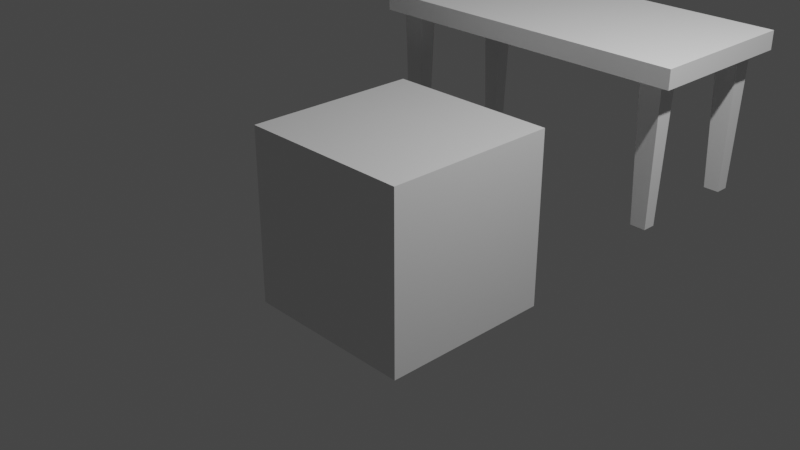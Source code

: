 # Source: bauti_blender.blend  (saved by Blender 3.5.10; exported with 4.5.12 LTS)
import bpy
from mathutils import Matrix  # noqa: F401  (used for matrix-valued properties, if any)

bpy.ops.wm.read_factory_settings(use_empty=True)
scene = bpy.context.scene
scene.name = 'Scene'

# ---- collections
col_collection = bpy.data.collections.new('Collection'); scene.collection.children.link(col_collection)

# ---- materials (node trees are filled in below, after node groups)
mat_material = bpy.data.materials.new('Material')
mat_material.alpha_threshold = 0.0
mat_material.use_transparent_shadow = False
mat_material.roughness = 0.5
mat_material.line_color = (0.0, 0.0, 0.0, 1.0)

# ---- material node trees
mat_material.use_nodes = True; mat_material.node_tree.nodes.clear()
_N = mat_material.node_tree.nodes; _L = mat_material.node_tree.links
n0 = _N.new('ShaderNodeOutputMaterial'); n0.name = 'Material Output'; n0.location = (300, 300)
n1 = _N.new('ShaderNodeBsdfPrincipled'); n1.name = 'Principled BSDF'; n1.location = (10, 300)
n1.distribution = 'GGX'
n1.subsurface_method = 'RANDOM_WALK_SKIN'
n1.inputs[3].default_value = 1.45
n1.inputs[27].default_value = (0.0, 0.0, 0.0, 1.0)
n1.inputs[28].default_value = 1.0
_L.new(n1.outputs[0], n0.inputs[0])
n0.is_active_output = True

# ---- world
world_world = bpy.data.worlds.new('World'); scene.world = world_world
world_world.use_nodes = True; world_world.node_tree.nodes.clear()
_N = world_world.node_tree.nodes; _L = world_world.node_tree.links
n0 = _N.new('ShaderNodeOutputWorld'); n0.name = 'World Output'; n0.location = (300, 300)
n1 = _N.new('ShaderNodeBackground'); n1.name = 'Background'; n1.location = (10, 300)
n1.inputs[0].default_value = (0.05088, 0.05088, 0.05088, 1.0)
_L.new(n1.outputs[0], n0.inputs[0])
n0.is_active_output = True
world_world.color = (0.05088, 0.05088, 0.05088)
world_world.use_sun_shadow = False
world_world.sun_shadow_jitter_overblur = 0.0

# ---- cameras
cam_camera = bpy.data.cameras.new('Camera')
cam_camera.clip_end = 100.0
cam_camera.ortho_scale = 7.314

# ---- lights
light_light = bpy.data.lights.new('Light', 'POINT')
light_light.transmission_factor = 0.0
light_light.energy = 1000.0
light_light.shadow_soft_size = 0.1
light_light.shadow_maximum_resolution = 0.006
light_light.use_absolute_resolution = True

# ---- meshes
me_cube = bpy.data.meshes.new('Cube')
me_cube.from_pydata([(1.0, 1.0, 1.0), (1.0, 1.0, -1.0), (1.0, -1.0, 1.0), (1.0, -1.0, -1.0), (-1.0, 1.0, 1.0), (-1.0, 1.0, -1.0), (-1.0, -1.0, 1.0), (-1.0, -1.0, -1.0)], [], [(0, 4, 6, 2), (3, 2, 6, 7), (7, 6, 4, 5), (5, 1, 3, 7), (1, 0, 2, 3), (5, 4, 0, 1)])
_uv = me_cube.uv_layers.new(name='UVMap')
_uv.uv.foreach_set('vector', [0.625, 0.5, 0.875, 0.5, 0.875, 0.75, 0.625, 0.75, 0.375, 0.75, 0.625, 0.75, 0.625, 1.0, 0.375, 1.0, 0.375, 0.0, 0.625, 0.0, 0.625, 0.25, 0.375, 0.25, 0.125, 0.5, 0.375, 0.5, 0.375, 0.75, 0.125, 0.75, 0.375, 0.5, 0.625, 0.5, 0.625, 0.75, 0.375, 0.75, 0.375, 0.25, 0.625, 0.25, 0.625, 0.5, 0.375, 0.5])
me_cube.materials.append(mat_material)
me_cube.use_mirror_vertex_groups = False
me_cube.update()
me_cube_001 = bpy.data.meshes.new('Cube.001')
me_cube_001.from_pydata([(-1.0, -1.0, -1.0), (-1.0, -1.0, 1.0), (-1.0, 1.0, -1.0), (-1.0, 1.0, 1.0), (1.0, -1.0, -1.0), (1.0, -1.0, 1.0), (1.0, 1.0, -1.0), (1.0, 1.0, 1.0)], [], [(0, 1, 3, 2), (2, 3, 7, 6), (6, 7, 5, 4), (4, 5, 1, 0), (2, 6, 4, 0), (7, 3, 1, 5)])
_uv = me_cube_001.uv_layers.new(name='UVMap')
_uv.uv.foreach_set('vector', [0.375, 0.0, 0.625, 0.0, 0.625, 0.25, 0.375, 0.25, 0.375, 0.25, 0.625, 0.25, 0.625, 0.5, 0.375, 0.5, 0.375, 0.5, 0.625, 0.5, 0.625, 0.75, 0.375, 0.75, 0.375, 0.75, 0.625, 0.75, 0.625, 1.0, 0.375, 1.0, 0.125, 0.5, 0.375, 0.5, 0.375, 0.75, 0.125, 0.75, 0.625, 0.5, 0.875, 0.5, 0.875, 0.75, 0.625, 0.75])
me_cube_001.update()
me_cube_002 = bpy.data.meshes.new('Cube.002')
me_cube_002.from_pydata([(-0.6831, -0.6831, -4.764), (-1.0, -1.0, 1.0), (-0.6831, 0.6831, -4.764), (-1.0, 1.0, 1.0), (0.6831, -0.6831, -4.764), (1.0, -1.0, 1.0), (0.6831, 0.6831, -4.764), (1.0, 1.0, 1.0)], [], [(0, 1, 3, 2), (2, 3, 7, 6), (6, 7, 5, 4), (4, 5, 1, 0), (2, 6, 4, 0), (7, 3, 1, 5)])
_uv = me_cube_002.uv_layers.new(name='UVMap')
_uv.uv.foreach_set('vector', [0.375, 0.0, 0.625, 0.0, 0.625, 0.25, 0.375, 0.25, 0.375, 0.25, 0.625, 0.25, 0.625, 0.5, 0.375, 0.5, 0.375, 0.5, 0.625, 0.5, 0.625, 0.75, 0.375, 0.75, 0.375, 0.75, 0.625, 0.75, 0.625, 1.0, 0.375, 1.0, 0.125, 0.5, 0.375, 0.5, 0.375, 0.75, 0.125, 0.75, 0.625, 0.5, 0.875, 0.5, 0.875, 0.75, 0.625, 0.75])
me_cube_002.update()
me_cube_003 = bpy.data.meshes.new('Cube.003')
me_cube_003.from_pydata([(-0.6831, -0.6831, -4.764), (-1.0, -1.0, 1.0), (-0.6831, 0.6831, -4.764), (-1.0, 1.0, 1.0), (0.6831, -0.6831, -4.764), (1.0, -1.0, 1.0), (0.6831, 0.6831, -4.764), (1.0, 1.0, 1.0)], [], [(0, 1, 3, 2), (2, 3, 7, 6), (6, 7, 5, 4), (4, 5, 1, 0), (2, 6, 4, 0), (7, 3, 1, 5)])
_uv = me_cube_003.uv_layers.new(name='UVMap')
_uv.uv.foreach_set('vector', [0.375, 0.0, 0.625, 0.0, 0.625, 0.25, 0.375, 0.25, 0.375, 0.25, 0.625, 0.25, 0.625, 0.5, 0.375, 0.5, 0.375, 0.5, 0.625, 0.5, 0.625, 0.75, 0.375, 0.75, 0.375, 0.75, 0.625, 0.75, 0.625, 1.0, 0.375, 1.0, 0.125, 0.5, 0.375, 0.5, 0.375, 0.75, 0.125, 0.75, 0.625, 0.5, 0.875, 0.5, 0.875, 0.75, 0.625, 0.75])
me_cube_003.update()
me_cube_004 = bpy.data.meshes.new('Cube.004')
me_cube_004.from_pydata([(-0.6831, -0.6831, -4.764), (-1.0, -1.0, 1.0), (-0.6831, 0.6831, -4.764), (-1.0, 1.0, 1.0), (0.6831, -0.6831, -4.764), (1.0, -1.0, 1.0), (0.6831, 0.6831, -4.764), (1.0, 1.0, 1.0)], [], [(0, 1, 3, 2), (2, 3, 7, 6), (6, 7, 5, 4), (4, 5, 1, 0), (2, 6, 4, 0), (7, 3, 1, 5)])
_uv = me_cube_004.uv_layers.new(name='UVMap')
_uv.uv.foreach_set('vector', [0.375, 0.0, 0.625, 0.0, 0.625, 0.25, 0.375, 0.25, 0.375, 0.25, 0.625, 0.25, 0.625, 0.5, 0.375, 0.5, 0.375, 0.5, 0.625, 0.5, 0.625, 0.75, 0.375, 0.75, 0.375, 0.75, 0.625, 0.75, 0.625, 1.0, 0.375, 1.0, 0.125, 0.5, 0.375, 0.5, 0.375, 0.75, 0.125, 0.75, 0.625, 0.5, 0.875, 0.5, 0.875, 0.75, 0.625, 0.75])
me_cube_004.update()
me_cube_005 = bpy.data.meshes.new('Cube.005')
me_cube_005.from_pydata([(-0.6831, -0.6831, -4.764), (-1.0, -1.0, 1.0), (-0.6831, 0.6831, -4.764), (-1.0, 1.0, 1.0), (0.6831, -0.6831, -4.764), (1.0, -1.0, 1.0), (0.6831, 0.6831, -4.764), (1.0, 1.0, 1.0)], [], [(0, 1, 3, 2), (2, 3, 7, 6), (6, 7, 5, 4), (4, 5, 1, 0), (2, 6, 4, 0), (7, 3, 1, 5)])
_uv = me_cube_005.uv_layers.new(name='UVMap')
_uv.uv.foreach_set('vector', [0.375, 0.0, 0.625, 0.0, 0.625, 0.25, 0.375, 0.25, 0.375, 0.25, 0.625, 0.25, 0.625, 0.5, 0.375, 0.5, 0.375, 0.5, 0.625, 0.5, 0.625, 0.75, 0.375, 0.75, 0.375, 0.75, 0.625, 0.75, 0.625, 1.0, 0.375, 1.0, 0.125, 0.5, 0.375, 0.5, 0.375, 0.75, 0.125, 0.75, 0.625, 0.5, 0.875, 0.5, 0.875, 0.75, 0.625, 0.75])
me_cube_005.update()

# ---- objects
ob_cube = bpy.data.objects.new('Cube', me_cube)
ob_light = bpy.data.objects.new('Light', light_light)
ob_camera = bpy.data.objects.new('Camera', cam_camera)
ob_cube_001 = bpy.data.objects.new('Cube.001', me_cube_001)
ob_cube_002 = bpy.data.objects.new('Cube.002', me_cube_002)
ob_cube_003 = bpy.data.objects.new('Cube.003', me_cube_003)
ob_cube_004 = bpy.data.objects.new('Cube.004', me_cube_004)
ob_cube_005 = bpy.data.objects.new('Cube.005', me_cube_005)

# ---- transforms, parenting, visibility, modifiers, constraints
ob_cube.location = (0.0, 0.0, 0.0)
ob_cube.lock_rotations_4d = False
ob_cube.empty_display_type = 'ARROWS'
ob_cube.lineart.crease_threshold = 0.0
ob_light.location = (4.076, 1.005, 5.904)
ob_light.rotation_euler = (0.6503, 0.05522, 1.866)
ob_light.lock_rotations_4d = False
ob_light.empty_display_type = 'ARROWS'
ob_light.color = (0.0, 0.0, 0.0, 0.0)
ob_light.lineart.crease_threshold = 0.0
ob_camera.location = (7.359, -6.926, 4.958)
ob_camera.rotation_euler = (1.109, 0.0, 0.8149)
ob_camera.lock_rotations_4d = False
ob_camera.empty_display_type = 'ARROWS'
ob_camera.color = (0.0, 0.0, 0.0, 0.0)
ob_camera.display_type = 'WIRE'
ob_camera.lineart.crease_threshold = 0.0
ob_cube_001.location = (0.0, 2.565, 1.563)
ob_cube_001.scale = (1.915, 0.9152, 0.1051)
ob_cube_002.location = (-1.641, 3.233, 1.227)
ob_cube_002.scale = (0.1298, 0.1101, 0.2834)
ob_cube_003.location = (-1.641, 1.882, 1.227)
ob_cube_003.scale = (0.1298, 0.1101, 0.2834)
ob_cube_004.location = (1.632, 3.233, 1.227)
ob_cube_004.scale = (0.1298, 0.1101, 0.2834)
ob_cube_005.location = (1.632, 1.882, 1.227)
ob_cube_005.scale = (0.1298, 0.1101, 0.2834)

# ---- collection membership
col_collection.objects.link(ob_cube)
col_collection.objects.link(ob_light)
col_collection.objects.link(ob_camera)
col_collection.objects.link(ob_cube_001)
col_collection.objects.link(ob_cube_002)
col_collection.objects.link(ob_cube_003)
col_collection.objects.link(ob_cube_004)
col_collection.objects.link(ob_cube_005)

# ---- scene / render settings (as saved in the file)
scene.camera = ob_camera
scene.frame_start = 1; scene.frame_end = 250; scene.frame_set(1)
scene.render.engine = 'BLENDER_EEVEE_NEXT'
scene.cycles.sampling_pattern = 'TABULATED_SOBOL'
scene.view_settings.view_transform = 'Filmic'
bpy.context.view_layer.update()
